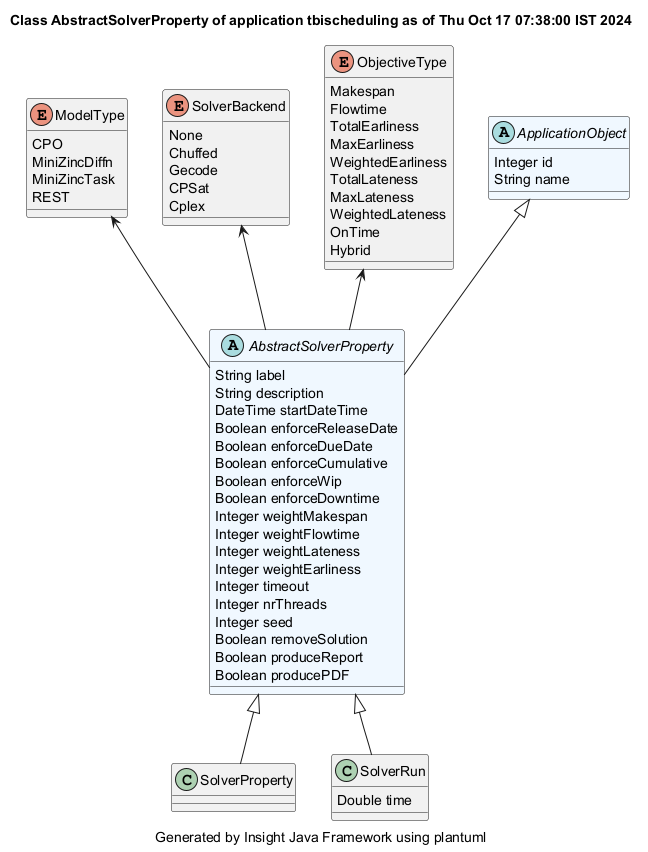

The diagram above was rendered by PlantUML. Its source (embedded in the PNG):
@startuml
title Class AbstractSolverProperty of application tbischeduling as of Thu Oct 17 07:38:00 IST 2024
caption Generated by Insight Java Framework using plantuml
abstract AbstractSolverProperty #aliceblue
AbstractSolverProperty : String label
AbstractSolverProperty : String description
AbstractSolverProperty : DateTime startDateTime
AbstractSolverProperty : Boolean enforceReleaseDate
AbstractSolverProperty : Boolean enforceDueDate
AbstractSolverProperty : Boolean enforceCumulative
AbstractSolverProperty : Boolean enforceWip
AbstractSolverProperty : Boolean enforceDowntime
AbstractSolverProperty : Integer weightMakespan
AbstractSolverProperty : Integer weightFlowtime
AbstractSolverProperty : Integer weightLateness
AbstractSolverProperty : Integer weightEarliness
AbstractSolverProperty : Integer timeout
AbstractSolverProperty : Integer nrThreads
AbstractSolverProperty : Integer seed
AbstractSolverProperty : Boolean removeSolution
AbstractSolverProperty : Boolean produceReport
AbstractSolverProperty : Boolean producePDF

enum ModelType
ModelType : CPO
ModelType : MiniZincDiffn
ModelType : MiniZincTask
ModelType : REST
ModelType <-- AbstractSolverProperty
enum SolverBackend
SolverBackend : None
SolverBackend : Chuffed
SolverBackend : Gecode
SolverBackend : CPSat
SolverBackend : Cplex
SolverBackend <-- AbstractSolverProperty
enum ObjectiveType
ObjectiveType : Makespan
ObjectiveType : Flowtime
ObjectiveType : TotalEarliness
ObjectiveType : MaxEarliness
ObjectiveType : WeightedEarliness
ObjectiveType : TotalLateness
ObjectiveType : MaxLateness
ObjectiveType : WeightedLateness
ObjectiveType : OnTime
ObjectiveType : Hybrid
ObjectiveType <-- AbstractSolverProperty
abstract ApplicationObject #aliceblue
ApplicationObject : Integer id
ApplicationObject : String name

ApplicationObject <|-- AbstractSolverProperty
class SolverProperty 

AbstractSolverProperty <|-- SolverProperty
class SolverRun 
SolverRun : Double time

AbstractSolverProperty <|-- SolverRun
@enduml